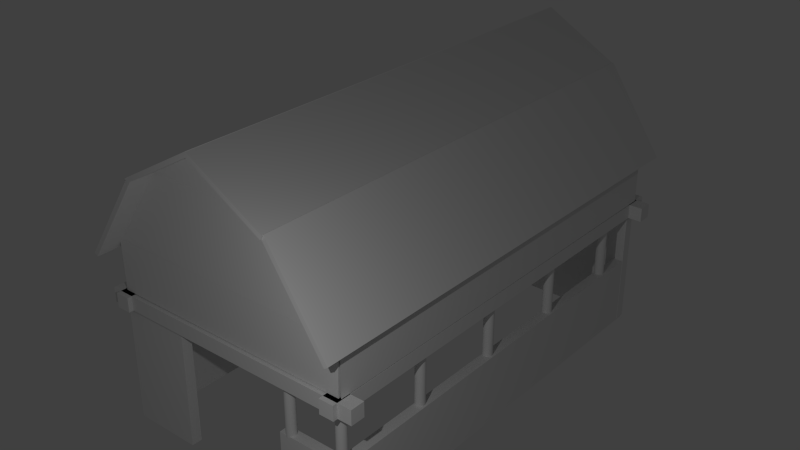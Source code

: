 # Source: barn.blend  (saved by Blender 2.74.0; exported with 4.5.12 LTS)
import bpy
from mathutils import Matrix  # noqa: F401  (used for matrix-valued properties, if any)

bpy.ops.wm.read_factory_settings(use_empty=True)
scene = bpy.context.scene
scene.name = 'Scene'

# ---- collections
col_collection_1 = bpy.data.collections.new('Collection 1'); scene.collection.children.link(col_collection_1)

# ---- materials (node trees are filled in below, after node groups)
mat_material_003 = bpy.data.materials.new('Material.003')
mat_material_003.alpha_threshold = 0.0
mat_material_003.use_transparent_shadow = False
mat_material_003.roughness = 0.5
mat_material_008 = bpy.data.materials.new('Material.008')
mat_material_008.alpha_threshold = 0.0
mat_material_008.use_transparent_shadow = False
mat_material_008.roughness = 0.5
mat_material_006 = bpy.data.materials.new('Material.006')
mat_material_006.alpha_threshold = 0.0
mat_material_006.use_transparent_shadow = False
mat_material_006.roughness = 0.5
mat_material_005 = bpy.data.materials.new('Material.005')
mat_material_005.alpha_threshold = 0.0
mat_material_005.use_transparent_shadow = False
mat_material_005.roughness = 0.5
mat_material = bpy.data.materials.new('Material')
mat_material.alpha_threshold = 0.0
mat_material.use_transparent_shadow = False
mat_material.roughness = 0.5
mat_material_001 = bpy.data.materials.new('Material.001')
mat_material_001.alpha_threshold = 0.0
mat_material_001.use_transparent_shadow = False
mat_material_001.roughness = 0.5
mat_material_004 = bpy.data.materials.new('Material.004')
mat_material_004.alpha_threshold = 0.0
mat_material_004.use_transparent_shadow = False
mat_material_004.roughness = 0.5

# ---- material node trees

# ---- world
world_world = bpy.data.worlds.new('World'); scene.world = world_world
world_world.color = (0.05088, 0.05088, 0.05088)
world_world.use_sun_shadow = False
world_world.sun_shadow_jitter_overblur = 0.0
world_world.cycles.sampling_method = 'MANUAL'
world_world.cycles.sample_map_resolution = 256

# ---- lights
light_sun_001 = bpy.data.lights.new('Sun.001', 'AREA')
light_sun_001.transmission_factor = 0.0
light_sun_001.energy = 78.54
light_sun_001.shadow_buffer_clip_start = 0.5
light_sun_001.shadow_soft_size = 0.1
light_sun_001.shadow_maximum_resolution = 0.006
light_sun_001.use_absolute_resolution = True
light_sun_001.size = 0.1
light_sun_001.size_y = 0.1
light_sun_001.cycles.use_multiple_importance_sampling = False

# ---- meshes
me_cube_028 = bpy.data.meshes.new('Cube.028')
me_cube_028.from_pydata([(-1.0, -1.0, -1.0), (-1.0, -1.0, 1.0), (-1.0, 1.0, -1.0), (-1.0, 1.0, 1.0), (1.0, -1.0, -1.0), (1.0, -1.0, 1.0), (1.0, 1.0, -1.0), (1.0, 1.0, 1.0)], [], [(1, 3, 2, 0), (3, 7, 6, 2), (7, 5, 4, 6), (5, 1, 0, 4), (0, 2, 6, 4), (5, 7, 3, 1)])
me_cube_028.materials.append(mat_material_003)
me_cube_028.use_remesh_preserve_volume = False
me_cube_028.use_remesh_preserve_attributes = False
me_cube_028.use_mirror_vertex_groups = False
me_cube_028.update()
me_cube_027 = bpy.data.meshes.new('Cube.027')
me_cube_027.from_pydata([(-1.0, -1.0, -1.0), (-1.0, -1.0, 1.0), (-1.0, 1.0, -1.0), (-1.0, 1.0, 1.0), (1.0, -1.0, -1.0), (1.0, -1.0, 1.0), (1.0, 1.0, -1.0), (1.0, 1.0, 1.0)], [], [(1, 3, 2, 0), (3, 7, 6, 2), (7, 5, 4, 6), (5, 1, 0, 4), (0, 2, 6, 4), (5, 7, 3, 1)])
me_cube_027.materials.append(mat_material_003)
me_cube_027.use_remesh_preserve_volume = False
me_cube_027.use_remesh_preserve_attributes = False
me_cube_027.use_mirror_vertex_groups = False
me_cube_027.update()
me_cube_022 = bpy.data.meshes.new('Cube.022')
me_cube_022.from_pydata([(-1.0, -1.0, -1.0), (-1.0, -1.0, 1.0), (-1.0, 1.0, -1.0), (-1.0, 1.0, 1.0), (1.0, -1.0, -1.0), (1.0, -1.0, 1.0), (1.0, 1.0, -1.0), (1.0, 1.0, 1.0)], [], [(1, 3, 2, 0), (3, 7, 6, 2), (7, 5, 4, 6), (5, 1, 0, 4), (0, 2, 6, 4), (5, 7, 3, 1)])
me_cube_022.materials.append(mat_material_003)
me_cube_022.use_remesh_preserve_volume = False
me_cube_022.use_remesh_preserve_attributes = False
me_cube_022.use_mirror_vertex_groups = False
me_cube_022.update()
me_cube_021 = bpy.data.meshes.new('Cube.021')
me_cube_021.from_pydata([(0.004957, -0.5857, -1.0), (-1.0, -1.0, 1.0), (0.004957, 0.5857, -1.0), (-1.0, 1.0, 1.0), (-0.004957, -0.5857, -1.0), (1.0, -1.0, 1.0), (-0.004957, 0.5857, -1.0), (1.0, 1.0, 1.0)], [], [(1, 3, 2, 0), (3, 7, 6, 2), (7, 5, 4, 6), (5, 1, 0, 4), (0, 2, 6, 4), (5, 7, 3, 1)])
me_cube_021.materials.append(mat_material_008)
me_cube_021.use_remesh_preserve_volume = False
me_cube_021.use_remesh_preserve_attributes = False
me_cube_021.use_mirror_vertex_groups = False
me_cube_021.update()
me_cube_020 = bpy.data.meshes.new('Cube.020')
me_cube_020.from_pydata([(-1.0, -1.0, -1.0), (-1.0, -1.0, 1.0), (-1.0, 1.0, -1.0), (-1.0, 1.0, 1.0), (1.0, -1.0, -1.0), (1.0, -1.0, 1.0), (1.0, 1.0, -1.0), (1.0, 1.0, 1.0)], [], [(1, 3, 2, 0), (3, 7, 6, 2), (7, 5, 4, 6), (5, 1, 0, 4), (0, 2, 6, 4), (5, 7, 3, 1)])
me_cube_020.materials.append(mat_material_003)
me_cube_020.use_remesh_preserve_volume = False
me_cube_020.use_remesh_preserve_attributes = False
me_cube_020.use_mirror_vertex_groups = False
me_cube_020.update()
me_plane_001 = bpy.data.meshes.new('Plane.001')
me_plane_001.from_pydata([(-1.0, -1.0, 0.0), (1.0, -1.0, 0.0), (-1.0, 1.0, 0.0), (1.0, 1.0, 0.0)], [], [(0, 1, 3, 2)])
me_plane_001.materials.append(mat_material_008)
me_plane_001.use_remesh_preserve_volume = False
me_plane_001.use_remesh_preserve_attributes = False
me_plane_001.use_mirror_vertex_groups = False
me_plane_001.update()
me_plane = bpy.data.meshes.new('Plane')
me_plane.from_pydata([(-1.0, -1.0, 0.0), (1.0, -1.0, 0.0), (-1.0, 1.0, 0.0), (1.0, 1.0, 0.0)], [], [(0, 1, 3, 2)])
me_plane.materials.append(mat_material_008)
me_plane.use_remesh_preserve_volume = False
me_plane.use_remesh_preserve_attributes = False
me_plane.use_mirror_vertex_groups = False
me_plane.update()
me_cube_019 = bpy.data.meshes.new('Cube.019')
me_cube_019.from_pydata([(-0.5857, -0.5857, -1.0), (-1.0, -1.0, 1.0), (-0.5857, 0.5857, -1.0), (-1.0, 1.0, 1.0), (0.5857, -0.5857, -1.0), (1.0, -1.0, 1.0), (0.5857, 0.5857, -1.0), (1.0, 1.0, 1.0)], [], [(1, 3, 2, 0), (3, 7, 6, 2), (7, 5, 4, 6), (5, 1, 0, 4), (0, 2, 6, 4), (5, 7, 3, 1)])
me_cube_019.materials.append(mat_material_008)
me_cube_019.use_remesh_preserve_volume = False
me_cube_019.use_remesh_preserve_attributes = False
me_cube_019.use_mirror_vertex_groups = False
me_cube_019.update()
me_cube_017 = bpy.data.meshes.new('Cube.017')
me_cube_017.from_pydata([(-1.01, -1.01, -1.0), (-1.0, -1.0, 1.0), (-1.01, 1.01, -1.0), (-1.0, 1.0, 1.0), (1.01, -1.01, -1.0), (1.0, -1.0, 1.0), (1.01, 1.01, -1.0), (1.0, 1.0, 1.0)], [], [(1, 3, 2, 0), (3, 7, 6, 2), (7, 5, 4, 6), (5, 1, 0, 4), (0, 2, 6, 4), (5, 7, 3, 1)])
me_cube_017.materials.append(mat_material_008)
me_cube_017.use_remesh_preserve_volume = False
me_cube_017.use_remesh_preserve_attributes = False
me_cube_017.use_mirror_vertex_groups = False
me_cube_017.update()
me_cube_016 = bpy.data.meshes.new('Cube.016')
me_cube_016.from_pydata([(-1.01, -1.01, -1.0), (-1.0, -1.0, 1.0), (-1.01, 1.01, -1.0), (-1.0, 1.0, 1.0), (1.01, -1.01, -1.0), (1.0, -1.0, 1.0), (1.01, 1.01, -1.0), (1.0, 1.0, 1.0)], [], [(1, 3, 2, 0), (3, 7, 6, 2), (7, 5, 4, 6), (5, 1, 0, 4), (0, 2, 6, 4), (5, 7, 3, 1)])
me_cube_016.materials.append(mat_material_008)
me_cube_016.use_remesh_preserve_volume = False
me_cube_016.use_remesh_preserve_attributes = False
me_cube_016.use_mirror_vertex_groups = False
me_cube_016.update()
me_cube_013 = bpy.data.meshes.new('Cube.013')
me_cube_013.from_pydata([(0.004957, -0.5857, -1.0), (-1.0, -1.0, 1.0), (0.004957, 0.5857, -1.0), (-1.0, 1.0, 1.0), (-0.004957, -0.5857, -1.0), (1.0, -1.0, 1.0), (-0.004957, 0.5857, -1.0), (1.0, 1.0, 1.0)], [], [(1, 3, 2, 0), (3, 7, 6, 2), (7, 5, 4, 6), (5, 1, 0, 4), (0, 2, 6, 4), (5, 7, 3, 1)])
me_cube_013.materials.append(mat_material_008)
me_cube_013.use_remesh_preserve_volume = False
me_cube_013.use_remesh_preserve_attributes = False
me_cube_013.use_mirror_vertex_groups = False
me_cube_013.update()
me_cube_012 = bpy.data.meshes.new('Cube.012')
me_cube_012.from_pydata([(-0.5857, -0.5857, -1.0), (-1.0, -1.0, 1.0), (-0.5857, 0.5857, -1.0), (-1.0, 1.0, 1.0), (0.5857, -0.5857, -1.0), (1.0, -1.0, 1.0), (0.5857, 0.5857, -1.0), (1.0, 1.0, 1.0)], [], [(1, 3, 2, 0), (3, 7, 6, 2), (7, 5, 4, 6), (5, 1, 0, 4), (0, 2, 6, 4), (5, 7, 3, 1)])
me_cube_012.materials.append(mat_material_008)
me_cube_012.use_remesh_preserve_volume = False
me_cube_012.use_remesh_preserve_attributes = False
me_cube_012.use_mirror_vertex_groups = False
me_cube_012.update()
me_cube_011 = bpy.data.meshes.new('Cube.011')
me_cube_011.from_pydata([(-1.0, -1.0, -1.0), (-1.0, -1.0, 1.0), (-1.0, 1.0, -1.0), (-1.0, 1.0, 1.0), (1.0, -1.0, -1.0), (1.0, -1.0, 1.0), (1.0, 1.0, -1.0), (1.0, 1.0, 1.0)], [], [(1, 3, 2, 0), (3, 7, 6, 2), (7, 5, 4, 6), (5, 1, 0, 4), (0, 2, 6, 4), (5, 7, 3, 1)])
me_cube_011.materials.append(mat_material_006)
me_cube_011.use_remesh_preserve_volume = False
me_cube_011.use_remesh_preserve_attributes = False
me_cube_011.use_mirror_vertex_groups = False
me_cube_011.update()
me_cube_009 = bpy.data.meshes.new('Cube.009')
me_cube_009.from_pydata([(-1.0, -1.0, -1.0), (-1.0, -1.0, 1.0), (-1.0, 1.0, -1.0), (-1.0, 1.0, 1.0), (1.0, -1.0, -1.0), (1.0, -1.0, 1.0), (1.0, 1.0, -1.0), (1.0, 1.0, 1.0)], [], [(1, 3, 2, 0), (3, 7, 6, 2), (7, 5, 4, 6), (5, 1, 0, 4), (0, 2, 6, 4), (5, 7, 3, 1)])
me_cube_009.materials.append(mat_material_006)
me_cube_009.use_remesh_preserve_volume = False
me_cube_009.use_remesh_preserve_attributes = False
me_cube_009.use_mirror_vertex_groups = False
me_cube_009.update()
me_cube_007 = bpy.data.meshes.new('Cube.007')
me_cube_007.from_pydata([(-1.0, -1.0, -1.0), (-1.0, -1.0, 1.0), (-1.0, 1.0, -1.0), (-1.0, 1.0, 1.0), (1.0, -1.0, -1.0), (1.0, -1.0, 1.0), (1.0, 1.0, -1.0), (1.0, 1.0, 1.0)], [], [(1, 3, 2, 0), (3, 7, 6, 2), (7, 5, 4, 6), (5, 1, 0, 4), (0, 2, 6, 4), (5, 7, 3, 1)])
me_cube_007.materials.append(mat_material_006)
me_cube_007.use_remesh_preserve_volume = False
me_cube_007.use_remesh_preserve_attributes = False
me_cube_007.use_mirror_vertex_groups = False
me_cube_007.update()
me_cube_003 = bpy.data.meshes.new('Cube.003')
me_cube_003.from_pydata([(-1.0, -1.0, -1.0), (-1.0, -1.0, 1.0), (-1.0, 1.0, -1.0), (-1.0, 1.0, 1.0), (1.0, -1.0, -1.0), (1.0, -1.0, 1.0), (1.0, 1.0, -1.0), (1.0, 1.0, 1.0)], [], [(1, 3, 2, 0), (3, 7, 6, 2), (7, 5, 4, 6), (5, 1, 0, 4), (0, 2, 6, 4), (5, 7, 3, 1)])
me_cube_003.materials.append(mat_material_006)
me_cube_003.use_remesh_preserve_volume = False
me_cube_003.use_remesh_preserve_attributes = False
me_cube_003.use_mirror_vertex_groups = False
me_cube_003.update()
me_cylinder_009 = bpy.data.meshes.new('Cylinder.009')
me_cylinder_009.from_pydata([(19.74, -42.51, 1.35), (19.74, -42.51, 3.35), (19.94, -42.53, 1.35), (19.94, -42.53, 3.35), (20.12, -42.58, 1.35), (20.12, -42.58, 3.35), (20.3, -42.68, 1.35), (20.3, -42.68, 3.35), (20.45, -42.8, 1.35), (20.45, -42.8, 3.35), (20.57, -42.95, 1.35), (20.57, -42.95, 3.35), (20.66, -43.12, 1.35), (20.66, -43.12, 3.35), (20.72, -43.31, 1.35), (20.72, -43.31, 3.35), (20.74, -43.51, 1.35), (20.74, -43.51, 3.35), (20.72, -43.7, 1.35), (20.72, -43.7, 3.35), (20.66, -43.89, 1.35), (20.66, -43.89, 3.35), (20.57, -44.06, 1.35), (20.57, -44.06, 3.35), (20.45, -44.21, 1.35), (20.45, -44.21, 3.35), (20.3, -44.34, 1.35), (20.3, -44.34, 3.35), (20.12, -44.43, 1.35), (20.12, -44.43, 3.35), (19.94, -44.49, 1.35), (19.94, -44.49, 3.35), (19.74, -44.51, 1.35), (19.74, -44.51, 3.35), (19.55, -44.49, 1.35), (19.55, -44.49, 3.35), (19.36, -44.43, 1.35), (19.36, -44.43, 3.35), (19.19, -44.34, 1.35), (19.19, -44.34, 3.35), (19.03, -44.21, 1.35), (19.03, -44.21, 3.35), (18.91, -44.06, 1.35), (18.91, -44.06, 3.35), (18.82, -43.89, 1.35), (18.82, -43.89, 3.35), (18.76, -43.7, 1.35), (18.76, -43.7, 3.35), (18.74, -43.51, 1.35), (18.74, -43.51, 3.35), (18.76, -43.31, 1.35), (18.76, -43.31, 3.35), (18.82, -43.12, 1.35), (18.82, -43.12, 3.35), (18.91, -42.95, 1.35), (18.91, -42.95, 3.35), (19.03, -42.8, 1.35), (19.03, -42.8, 3.35), (19.19, -42.68, 1.35), (19.19, -42.68, 3.35), (19.36, -42.58, 1.35), (19.36, -42.58, 3.35), (19.55, -42.53, 1.35), (19.55, -42.53, 3.35)], [], [(0, 1, 3, 2), (2, 3, 5, 4), (4, 5, 7, 6), (6, 7, 9, 8), (8, 9, 11, 10), (10, 11, 13, 12), (12, 13, 15, 14), (14, 15, 17, 16), (16, 17, 19, 18), (18, 19, 21, 20), (20, 21, 23, 22), (22, 23, 25, 24), (24, 25, 27, 26), (26, 27, 29, 28), (28, 29, 31, 30), (30, 31, 33, 32), (32, 33, 35, 34), (34, 35, 37, 36), (36, 37, 39, 38), (38, 39, 41, 40), (40, 41, 43, 42), (42, 43, 45, 44), (44, 45, 47, 46), (46, 47, 49, 48), (48, 49, 51, 50), (50, 51, 53, 52), (52, 53, 55, 54), (54, 55, 57, 56), (56, 57, 59, 58), (58, 59, 61, 60), (3, 1, 63, 61, 59, 57, 55, 53, 51, 49, 47, 45, 43, 41, 39, 37, 35, 33, 31, 29, 27, 25, 23, 21, 19, 17, 15, 13, 11, 9, 7, 5), (62, 63, 1, 0), (60, 61, 63, 62), (0, 2, 4, 6, 8, 10, 12, 14, 16, 18, 20, 22, 24, 26, 28, 30, 32, 34, 36, 38, 40, 42, 44, 46, 48, 50, 52, 54, 56, 58, 60, 62)])
me_cylinder_009.materials.append(mat_material_005)
me_cylinder_009.use_remesh_preserve_volume = False
me_cylinder_009.use_remesh_preserve_attributes = False
me_cylinder_009.use_mirror_vertex_groups = False
me_cylinder_009.update()
me_cylinder_008 = bpy.data.meshes.new('Cylinder.008')
me_cylinder_008.from_pydata([(19.74, -42.51, 1.35), (19.74, -42.51, 3.35), (19.94, -42.53, 1.35), (19.94, -42.53, 3.35), (20.12, -42.58, 1.35), (20.12, -42.58, 3.35), (20.3, -42.68, 1.35), (20.3, -42.68, 3.35), (20.45, -42.8, 1.35), (20.45, -42.8, 3.35), (20.57, -42.95, 1.35), (20.57, -42.95, 3.35), (20.66, -43.12, 1.35), (20.66, -43.12, 3.35), (20.72, -43.31, 1.35), (20.72, -43.31, 3.35), (20.74, -43.51, 1.35), (20.74, -43.51, 3.35), (20.72, -43.7, 1.35), (20.72, -43.7, 3.35), (20.66, -43.89, 1.35), (20.66, -43.89, 3.35), (20.57, -44.06, 1.35), (20.57, -44.06, 3.35), (20.45, -44.21, 1.35), (20.45, -44.21, 3.35), (20.3, -44.34, 1.35), (20.3, -44.34, 3.35), (20.12, -44.43, 1.35), (20.12, -44.43, 3.35), (19.94, -44.49, 1.35), (19.94, -44.49, 3.35), (19.74, -44.51, 1.35), (19.74, -44.51, 3.35), (19.55, -44.49, 1.35), (19.55, -44.49, 3.35), (19.36, -44.43, 1.35), (19.36, -44.43, 3.35), (19.19, -44.34, 1.35), (19.19, -44.34, 3.35), (19.03, -44.21, 1.35), (19.03, -44.21, 3.35), (18.91, -44.06, 1.35), (18.91, -44.06, 3.35), (18.82, -43.89, 1.35), (18.82, -43.89, 3.35), (18.76, -43.7, 1.35), (18.76, -43.7, 3.35), (18.74, -43.51, 1.35), (18.74, -43.51, 3.35), (18.76, -43.31, 1.35), (18.76, -43.31, 3.35), (18.82, -43.12, 1.35), (18.82, -43.12, 3.35), (18.91, -42.95, 1.35), (18.91, -42.95, 3.35), (19.03, -42.8, 1.35), (19.03, -42.8, 3.35), (19.19, -42.68, 1.35), (19.19, -42.68, 3.35), (19.36, -42.58, 1.35), (19.36, -42.58, 3.35), (19.55, -42.53, 1.35), (19.55, -42.53, 3.35)], [], [(0, 1, 3, 2), (2, 3, 5, 4), (4, 5, 7, 6), (6, 7, 9, 8), (8, 9, 11, 10), (10, 11, 13, 12), (12, 13, 15, 14), (14, 15, 17, 16), (16, 17, 19, 18), (18, 19, 21, 20), (20, 21, 23, 22), (22, 23, 25, 24), (24, 25, 27, 26), (26, 27, 29, 28), (28, 29, 31, 30), (30, 31, 33, 32), (32, 33, 35, 34), (34, 35, 37, 36), (36, 37, 39, 38), (38, 39, 41, 40), (40, 41, 43, 42), (42, 43, 45, 44), (44, 45, 47, 46), (46, 47, 49, 48), (48, 49, 51, 50), (50, 51, 53, 52), (52, 53, 55, 54), (54, 55, 57, 56), (56, 57, 59, 58), (58, 59, 61, 60), (3, 1, 63, 61, 59, 57, 55, 53, 51, 49, 47, 45, 43, 41, 39, 37, 35, 33, 31, 29, 27, 25, 23, 21, 19, 17, 15, 13, 11, 9, 7, 5), (62, 63, 1, 0), (60, 61, 63, 62), (0, 2, 4, 6, 8, 10, 12, 14, 16, 18, 20, 22, 24, 26, 28, 30, 32, 34, 36, 38, 40, 42, 44, 46, 48, 50, 52, 54, 56, 58, 60, 62)])
me_cylinder_008.materials.append(mat_material_005)
me_cylinder_008.use_remesh_preserve_volume = False
me_cylinder_008.use_remesh_preserve_attributes = False
me_cylinder_008.use_mirror_vertex_groups = False
me_cylinder_008.update()
me_cylinder_007 = bpy.data.meshes.new('Cylinder.007')
me_cylinder_007.from_pydata([(19.74, -42.51, 1.35), (19.74, -42.51, 3.35), (19.94, -42.53, 1.35), (19.94, -42.53, 3.35), (20.12, -42.58, 1.35), (20.12, -42.58, 3.35), (20.3, -42.68, 1.35), (20.3, -42.68, 3.35), (20.45, -42.8, 1.35), (20.45, -42.8, 3.35), (20.57, -42.95, 1.35), (20.57, -42.95, 3.35), (20.66, -43.12, 1.35), (20.66, -43.12, 3.35), (20.72, -43.31, 1.35), (20.72, -43.31, 3.35), (20.74, -43.51, 1.35), (20.74, -43.51, 3.35), (20.72, -43.7, 1.35), (20.72, -43.7, 3.35), (20.66, -43.89, 1.35), (20.66, -43.89, 3.35), (20.57, -44.06, 1.35), (20.57, -44.06, 3.35), (20.45, -44.21, 1.35), (20.45, -44.21, 3.35), (20.3, -44.34, 1.35), (20.3, -44.34, 3.35), (20.12, -44.43, 1.35), (20.12, -44.43, 3.35), (19.94, -44.49, 1.35), (19.94, -44.49, 3.35), (19.74, -44.51, 1.35), (19.74, -44.51, 3.35), (19.55, -44.49, 1.35), (19.55, -44.49, 3.35), (19.36, -44.43, 1.35), (19.36, -44.43, 3.35), (19.19, -44.34, 1.35), (19.19, -44.34, 3.35), (19.03, -44.21, 1.35), (19.03, -44.21, 3.35), (18.91, -44.06, 1.35), (18.91, -44.06, 3.35), (18.82, -43.89, 1.35), (18.82, -43.89, 3.35), (18.76, -43.7, 1.35), (18.76, -43.7, 3.35), (18.74, -43.51, 1.35), (18.74, -43.51, 3.35), (18.76, -43.31, 1.35), (18.76, -43.31, 3.35), (18.82, -43.12, 1.35), (18.82, -43.12, 3.35), (18.91, -42.95, 1.35), (18.91, -42.95, 3.35), (19.03, -42.8, 1.35), (19.03, -42.8, 3.35), (19.19, -42.68, 1.35), (19.19, -42.68, 3.35), (19.36, -42.58, 1.35), (19.36, -42.58, 3.35), (19.55, -42.53, 1.35), (19.55, -42.53, 3.35)], [], [(0, 1, 3, 2), (2, 3, 5, 4), (4, 5, 7, 6), (6, 7, 9, 8), (8, 9, 11, 10), (10, 11, 13, 12), (12, 13, 15, 14), (14, 15, 17, 16), (16, 17, 19, 18), (18, 19, 21, 20), (20, 21, 23, 22), (22, 23, 25, 24), (24, 25, 27, 26), (26, 27, 29, 28), (28, 29, 31, 30), (30, 31, 33, 32), (32, 33, 35, 34), (34, 35, 37, 36), (36, 37, 39, 38), (38, 39, 41, 40), (40, 41, 43, 42), (42, 43, 45, 44), (44, 45, 47, 46), (46, 47, 49, 48), (48, 49, 51, 50), (50, 51, 53, 52), (52, 53, 55, 54), (54, 55, 57, 56), (56, 57, 59, 58), (58, 59, 61, 60), (3, 1, 63, 61, 59, 57, 55, 53, 51, 49, 47, 45, 43, 41, 39, 37, 35, 33, 31, 29, 27, 25, 23, 21, 19, 17, 15, 13, 11, 9, 7, 5), (62, 63, 1, 0), (60, 61, 63, 62), (0, 2, 4, 6, 8, 10, 12, 14, 16, 18, 20, 22, 24, 26, 28, 30, 32, 34, 36, 38, 40, 42, 44, 46, 48, 50, 52, 54, 56, 58, 60, 62)])
me_cylinder_007.materials.append(mat_material_005)
me_cylinder_007.use_remesh_preserve_volume = False
me_cylinder_007.use_remesh_preserve_attributes = False
me_cylinder_007.use_mirror_vertex_groups = False
me_cylinder_007.update()
me_cylinder_006 = bpy.data.meshes.new('Cylinder.006')
me_cylinder_006.from_pydata([(19.74, -42.51, 1.35), (19.74, -42.51, 3.35), (19.94, -42.53, 1.35), (19.94, -42.53, 3.35), (20.12, -42.58, 1.35), (20.12, -42.58, 3.35), (20.3, -42.68, 1.35), (20.3, -42.68, 3.35), (20.45, -42.8, 1.35), (20.45, -42.8, 3.35), (20.57, -42.95, 1.35), (20.57, -42.95, 3.35), (20.66, -43.12, 1.35), (20.66, -43.12, 3.35), (20.72, -43.31, 1.35), (20.72, -43.31, 3.35), (20.74, -43.51, 1.35), (20.74, -43.51, 3.35), (20.72, -43.7, 1.35), (20.72, -43.7, 3.35), (20.66, -43.89, 1.35), (20.66, -43.89, 3.35), (20.57, -44.06, 1.35), (20.57, -44.06, 3.35), (20.45, -44.21, 1.35), (20.45, -44.21, 3.35), (20.3, -44.34, 1.35), (20.3, -44.34, 3.35), (20.12, -44.43, 1.35), (20.12, -44.43, 3.35), (19.94, -44.49, 1.35), (19.94, -44.49, 3.35), (19.74, -44.51, 1.35), (19.74, -44.51, 3.35), (19.55, -44.49, 1.35), (19.55, -44.49, 3.35), (19.36, -44.43, 1.35), (19.36, -44.43, 3.35), (19.19, -44.34, 1.35), (19.19, -44.34, 3.35), (19.03, -44.21, 1.35), (19.03, -44.21, 3.35), (18.91, -44.06, 1.35), (18.91, -44.06, 3.35), (18.82, -43.89, 1.35), (18.82, -43.89, 3.35), (18.76, -43.7, 1.35), (18.76, -43.7, 3.35), (18.74, -43.51, 1.35), (18.74, -43.51, 3.35), (18.76, -43.31, 1.35), (18.76, -43.31, 3.35), (18.82, -43.12, 1.35), (18.82, -43.12, 3.35), (18.91, -42.95, 1.35), (18.91, -42.95, 3.35), (19.03, -42.8, 1.35), (19.03, -42.8, 3.35), (19.19, -42.68, 1.35), (19.19, -42.68, 3.35), (19.36, -42.58, 1.35), (19.36, -42.58, 3.35), (19.55, -42.53, 1.35), (19.55, -42.53, 3.35)], [], [(0, 1, 3, 2), (2, 3, 5, 4), (4, 5, 7, 6), (6, 7, 9, 8), (8, 9, 11, 10), (10, 11, 13, 12), (12, 13, 15, 14), (14, 15, 17, 16), (16, 17, 19, 18), (18, 19, 21, 20), (20, 21, 23, 22), (22, 23, 25, 24), (24, 25, 27, 26), (26, 27, 29, 28), (28, 29, 31, 30), (30, 31, 33, 32), (32, 33, 35, 34), (34, 35, 37, 36), (36, 37, 39, 38), (38, 39, 41, 40), (40, 41, 43, 42), (42, 43, 45, 44), (44, 45, 47, 46), (46, 47, 49, 48), (48, 49, 51, 50), (50, 51, 53, 52), (52, 53, 55, 54), (54, 55, 57, 56), (56, 57, 59, 58), (58, 59, 61, 60), (3, 1, 63, 61, 59, 57, 55, 53, 51, 49, 47, 45, 43, 41, 39, 37, 35, 33, 31, 29, 27, 25, 23, 21, 19, 17, 15, 13, 11, 9, 7, 5), (62, 63, 1, 0), (60, 61, 63, 62), (0, 2, 4, 6, 8, 10, 12, 14, 16, 18, 20, 22, 24, 26, 28, 30, 32, 34, 36, 38, 40, 42, 44, 46, 48, 50, 52, 54, 56, 58, 60, 62)])
me_cylinder_006.materials.append(mat_material_005)
me_cylinder_006.use_remesh_preserve_volume = False
me_cylinder_006.use_remesh_preserve_attributes = False
me_cylinder_006.use_mirror_vertex_groups = False
me_cylinder_006.update()
me_cylinder_002 = bpy.data.meshes.new('Cylinder.002')
me_cylinder_002.from_pydata([(19.74, -42.51, 1.35), (19.74, -42.51, 3.35), (19.94, -42.53, 1.35), (19.94, -42.53, 3.35), (20.12, -42.58, 1.35), (20.12, -42.58, 3.35), (20.3, -42.68, 1.35), (20.3, -42.68, 3.35), (20.45, -42.8, 1.35), (20.45, -42.8, 3.35), (20.57, -42.95, 1.35), (20.57, -42.95, 3.35), (20.66, -43.12, 1.35), (20.66, -43.12, 3.35), (20.72, -43.31, 1.35), (20.72, -43.31, 3.35), (20.74, -43.51, 1.35), (20.74, -43.51, 3.35), (20.72, -43.7, 1.35), (20.72, -43.7, 3.35), (20.66, -43.89, 1.35), (20.66, -43.89, 3.35), (20.57, -44.06, 1.35), (20.57, -44.06, 3.35), (20.45, -44.21, 1.35), (20.45, -44.21, 3.35), (20.3, -44.34, 1.35), (20.3, -44.34, 3.35), (20.12, -44.43, 1.35), (20.12, -44.43, 3.35), (19.94, -44.49, 1.35), (19.94, -44.49, 3.35), (19.74, -44.51, 1.35), (19.74, -44.51, 3.35), (19.55, -44.49, 1.35), (19.55, -44.49, 3.35), (19.36, -44.43, 1.35), (19.36, -44.43, 3.35), (19.19, -44.34, 1.35), (19.19, -44.34, 3.35), (19.03, -44.21, 1.35), (19.03, -44.21, 3.35), (18.91, -44.06, 1.35), (18.91, -44.06, 3.35), (18.82, -43.89, 1.35), (18.82, -43.89, 3.35), (18.76, -43.7, 1.35), (18.76, -43.7, 3.35), (18.74, -43.51, 1.35), (18.74, -43.51, 3.35), (18.76, -43.31, 1.35), (18.76, -43.31, 3.35), (18.82, -43.12, 1.35), (18.82, -43.12, 3.35), (18.91, -42.95, 1.35), (18.91, -42.95, 3.35), (19.03, -42.8, 1.35), (19.03, -42.8, 3.35), (19.19, -42.68, 1.35), (19.19, -42.68, 3.35), (19.36, -42.58, 1.35), (19.36, -42.58, 3.35), (19.55, -42.53, 1.35), (19.55, -42.53, 3.35)], [], [(0, 1, 3, 2), (2, 3, 5, 4), (4, 5, 7, 6), (6, 7, 9, 8), (8, 9, 11, 10), (10, 11, 13, 12), (12, 13, 15, 14), (14, 15, 17, 16), (16, 17, 19, 18), (18, 19, 21, 20), (20, 21, 23, 22), (22, 23, 25, 24), (24, 25, 27, 26), (26, 27, 29, 28), (28, 29, 31, 30), (30, 31, 33, 32), (32, 33, 35, 34), (34, 35, 37, 36), (36, 37, 39, 38), (38, 39, 41, 40), (40, 41, 43, 42), (42, 43, 45, 44), (44, 45, 47, 46), (46, 47, 49, 48), (48, 49, 51, 50), (50, 51, 53, 52), (52, 53, 55, 54), (54, 55, 57, 56), (56, 57, 59, 58), (58, 59, 61, 60), (3, 1, 63, 61, 59, 57, 55, 53, 51, 49, 47, 45, 43, 41, 39, 37, 35, 33, 31, 29, 27, 25, 23, 21, 19, 17, 15, 13, 11, 9, 7, 5), (62, 63, 1, 0), (60, 61, 63, 62), (0, 2, 4, 6, 8, 10, 12, 14, 16, 18, 20, 22, 24, 26, 28, 30, 32, 34, 36, 38, 40, 42, 44, 46, 48, 50, 52, 54, 56, 58, 60, 62)])
me_cylinder_002.materials.append(mat_material_005)
me_cylinder_002.use_remesh_preserve_volume = False
me_cylinder_002.use_remesh_preserve_attributes = False
me_cylinder_002.use_mirror_vertex_groups = False
me_cylinder_002.update()
me_cylinder = bpy.data.meshes.new('Cylinder')
me_cylinder.from_pydata([(19.74, -42.51, 1.35), (19.74, -42.51, 3.35), (19.94, -42.53, 1.35), (19.94, -42.53, 3.35), (20.12, -42.58, 1.35), (20.12, -42.58, 3.35), (20.3, -42.68, 1.35), (20.3, -42.68, 3.35), (20.45, -42.8, 1.35), (20.45, -42.8, 3.35), (20.57, -42.95, 1.35), (20.57, -42.95, 3.35), (20.66, -43.12, 1.35), (20.66, -43.12, 3.35), (20.72, -43.31, 1.35), (20.72, -43.31, 3.35), (20.74, -43.51, 1.35), (20.74, -43.51, 3.35), (20.72, -43.7, 1.35), (20.72, -43.7, 3.35), (20.66, -43.89, 1.35), (20.66, -43.89, 3.35), (20.57, -44.06, 1.35), (20.57, -44.06, 3.35), (20.45, -44.21, 1.35), (20.45, -44.21, 3.35), (20.3, -44.34, 1.35), (20.3, -44.34, 3.35), (20.12, -44.43, 1.35), (20.12, -44.43, 3.35), (19.94, -44.49, 1.35), (19.94, -44.49, 3.35), (19.74, -44.51, 1.35), (19.74, -44.51, 3.35), (19.55, -44.49, 1.35), (19.55, -44.49, 3.35), (19.36, -44.43, 1.35), (19.36, -44.43, 3.35), (19.19, -44.34, 1.35), (19.19, -44.34, 3.35), (19.03, -44.21, 1.35), (19.03, -44.21, 3.35), (18.91, -44.06, 1.35), (18.91, -44.06, 3.35), (18.82, -43.89, 1.35), (18.82, -43.89, 3.35), (18.76, -43.7, 1.35), (18.76, -43.7, 3.35), (18.74, -43.51, 1.35), (18.74, -43.51, 3.35), (18.76, -43.31, 1.35), (18.76, -43.31, 3.35), (18.82, -43.12, 1.35), (18.82, -43.12, 3.35), (18.91, -42.95, 1.35), (18.91, -42.95, 3.35), (19.03, -42.8, 1.35), (19.03, -42.8, 3.35), (19.19, -42.68, 1.35), (19.19, -42.68, 3.35), (19.36, -42.58, 1.35), (19.36, -42.58, 3.35), (19.55, -42.53, 1.35), (19.55, -42.53, 3.35)], [], [(0, 1, 3, 2), (2, 3, 5, 4), (4, 5, 7, 6), (6, 7, 9, 8), (8, 9, 11, 10), (10, 11, 13, 12), (12, 13, 15, 14), (14, 15, 17, 16), (16, 17, 19, 18), (18, 19, 21, 20), (20, 21, 23, 22), (22, 23, 25, 24), (24, 25, 27, 26), (26, 27, 29, 28), (28, 29, 31, 30), (30, 31, 33, 32), (32, 33, 35, 34), (34, 35, 37, 36), (36, 37, 39, 38), (38, 39, 41, 40), (40, 41, 43, 42), (42, 43, 45, 44), (44, 45, 47, 46), (46, 47, 49, 48), (48, 49, 51, 50), (50, 51, 53, 52), (52, 53, 55, 54), (54, 55, 57, 56), (56, 57, 59, 58), (58, 59, 61, 60), (3, 1, 63, 61, 59, 57, 55, 53, 51, 49, 47, 45, 43, 41, 39, 37, 35, 33, 31, 29, 27, 25, 23, 21, 19, 17, 15, 13, 11, 9, 7, 5), (62, 63, 1, 0), (60, 61, 63, 62), (0, 2, 4, 6, 8, 10, 12, 14, 16, 18, 20, 22, 24, 26, 28, 30, 32, 34, 36, 38, 40, 42, 44, 46, 48, 50, 52, 54, 56, 58, 60, 62)])
me_cylinder.materials.append(mat_material_005)
me_cylinder.use_remesh_preserve_volume = False
me_cylinder.use_remesh_preserve_attributes = False
me_cylinder.use_mirror_vertex_groups = False
me_cylinder.update()
me_cube_006 = bpy.data.meshes.new('Cube.006')
me_cube_006.from_pydata([(-1.0, -1.0, -1.0), (-1.0, -1.0, 1.0), (-1.0, 1.0, -1.0), (-1.0, 1.0, 1.0), (1.0, -1.0, -1.0), (1.0, -1.0, 1.0), (1.0, 1.0, -1.0), (1.0, 1.0, 1.0)], [], [(1, 3, 2, 0), (3, 7, 6, 2), (7, 5, 4, 6), (5, 1, 0, 4), (0, 2, 6, 4), (5, 7, 3, 1)])
me_cube_006.materials.append(mat_material)
me_cube_006.materials.append(None)
me_cube_006.use_remesh_preserve_volume = False
me_cube_006.use_remesh_preserve_attributes = False
me_cube_006.use_mirror_vertex_groups = False
me_cube_006.update()
me_cube_004 = bpy.data.meshes.new('Cube.004')
me_cube_004.from_pydata([(-1.0, -1.0, -1.0), (-1.0, -1.0, 1.0), (-1.0, 1.0, -1.0), (-1.0, 1.0, 1.0), (1.0, -1.0, -1.0), (1.0, -1.0, 1.0), (1.0, 1.0, -1.0), (1.0, 1.0, 1.0)], [], [(1, 3, 2, 0), (3, 7, 6, 2), (7, 5, 4, 6), (5, 1, 0, 4), (0, 2, 6, 4), (5, 7, 3, 1)])
me_cube_004.materials.append(mat_material_003)
me_cube_004.use_remesh_preserve_volume = False
me_cube_004.use_remesh_preserve_attributes = False
me_cube_004.use_mirror_vertex_groups = False
me_cube_004.update()
me_cube_002 = bpy.data.meshes.new('Cube.002')
me_cube_002.from_pydata([(-1.0, -1.0, -1.0), (-1.0, -1.0, 1.0), (-1.0, 1.0, -1.0), (-1.0, 1.0, 1.0), (1.0, -1.0, -1.0), (1.0, -1.0, 1.0), (1.0, 1.0, -1.0), (1.0, 1.0, 1.0)], [], [(1, 3, 2, 0), (3, 7, 6, 2), (7, 5, 4, 6), (5, 1, 0, 4), (0, 2, 6, 4), (5, 7, 3, 1)])
me_cube_002.materials.append(mat_material_001)
me_cube_002.use_remesh_preserve_volume = False
me_cube_002.use_remesh_preserve_attributes = False
me_cube_002.use_mirror_vertex_groups = False
me_cube_002.update()
me_cube_001 = bpy.data.meshes.new('Cube.001')
me_cube_001.from_pydata([(-1.0, -1.0, -1.0), (-1.0, -1.0, 1.0), (-1.0, 1.0, -1.0), (-1.0, 1.0, 1.0), (1.0, -1.0, -1.0), (1.0, -1.0, 1.0), (1.0, 1.0, -1.0), (1.0, 1.0, 1.0)], [], [(1, 3, 2, 0), (3, 7, 6, 2), (7, 5, 4, 6), (5, 1, 0, 4), (0, 2, 6, 4), (5, 7, 3, 1)])
me_cube_001.materials.append(mat_material_008)
me_cube_001.use_remesh_preserve_volume = False
me_cube_001.use_remesh_preserve_attributes = False
me_cube_001.use_mirror_vertex_groups = False
me_cube_001.update()
me_cube = bpy.data.meshes.new('Cube')
me_cube.from_pydata([(-1.0, -1.0, -1.0), (-1.0, -1.0, 1.0), (-1.0, 1.0, -1.0), (-1.0, 1.0, 1.0), (1.0, -1.0, -1.0), (1.0, -1.0, 1.0), (1.0, 1.0, -1.0), (1.0, 1.0, 1.0)], [], [(1, 3, 2, 0), (3, 7, 6, 2), (7, 5, 4, 6), (5, 1, 0, 4), (0, 2, 6, 4), (5, 7, 3, 1)])
me_cube.materials.append(mat_material_004)
me_cube.use_remesh_preserve_volume = False
me_cube.use_remesh_preserve_attributes = False
me_cube.use_mirror_vertex_groups = False
me_cube.update()

# ---- objects
ob_cube_018 = bpy.data.objects.new('Cube.018', me_cube_028)
ob_cube_017 = bpy.data.objects.new('Cube.017', me_cube_027)
ob_cube_016 = bpy.data.objects.new('Cube.016', me_cube_022)
ob_cube_012 = bpy.data.objects.new('Cube.012', me_cube_021)
ob_cube_015 = bpy.data.objects.new('Cube.015', me_cube_020)
ob_plane_001 = bpy.data.objects.new('Plane.001', me_plane_001)
ob_plane = bpy.data.objects.new('Plane', me_plane)
ob_cube_014 = bpy.data.objects.new('Cube.014', me_cube_019)
ob_cube_011 = bpy.data.objects.new('Cube.011', me_cube_017)
ob_cube_013 = bpy.data.objects.new('Cube.013', me_cube_016)
ob_cube_010 = bpy.data.objects.new('Cube.010', me_cube_013)
ob_cube_009 = bpy.data.objects.new('Cube.009', me_cube_012)
ob_cube_007 = bpy.data.objects.new('Cube.007', me_cube_011)
ob_cube_008 = bpy.data.objects.new('Cube.008', me_cube_009)
ob_cube_006 = bpy.data.objects.new('Cube.006', me_cube_007)
ob_cube_005 = bpy.data.objects.new('Cube.005', me_cube_003)
ob_cylinder_005 = bpy.data.objects.new('Cylinder.005', me_cylinder_009)
ob_cylinder_004 = bpy.data.objects.new('Cylinder.004', me_cylinder_008)
ob_cylinder_003 = bpy.data.objects.new('Cylinder.003', me_cylinder_007)
ob_cylinder_001 = bpy.data.objects.new('Cylinder.001', me_cylinder_006)
ob_cylinder_002 = bpy.data.objects.new('Cylinder.002', me_cylinder_002)
ob_sun_001 = bpy.data.objects.new('Sun.001', light_sun_001)
ob_cylinder = bpy.data.objects.new('Cylinder', me_cylinder)
ob_cube_004 = bpy.data.objects.new('Cube.004', me_cube_006)
ob_cube_003 = bpy.data.objects.new('Cube.003', me_cube_004)
ob_cube_002 = bpy.data.objects.new('Cube.002', me_cube_002)
ob_cube_001 = bpy.data.objects.new('Cube.001', me_cube_001)
ob_cube = bpy.data.objects.new('Cube', me_cube)

# ---- transforms, parenting, visibility, modifiers, constraints
ob_cube_018.location = (-1.926, -0.01225, 4.531)
ob_cube_018.rotation_euler = (6.783e-08, 0.5921, 1.472e-07)
ob_cube_018.scale = (0.04542, -5.01, -1.085)
ob_cube_018.lineart.crease_threshold = 0.0
ob_cube_017.location = (-0.542, -0.04241, 5.877)
ob_cube_017.rotation_euler = (-3.14e-07, -2.09, 1.4e-07)
ob_cube_017.scale = (-0.04361, 5.01, -0.926)
ob_cube_017.lineart.crease_threshold = 0.0
ob_cube_016.location = (1.007, -0.04292, 5.877)
ob_cube_016.rotation_euler = (6.208e-08, -1.05, -1.396e-07)
ob_cube_016.scale = (0.04569, -5.01, -0.9079)
ob_cube_016.lineart.crease_threshold = 0.0
ob_cube_012.location = (0.2223, 4.487, 5.84)
ob_cube_012.scale = (1.524, 0.04209, -0.4302)
ob_cube_012.lineart.crease_threshold = 0.0
ob_cube_015.location = (2.378, -0.01225, 4.552)
ob_cube_015.rotation_euler = (4.38e-09, -0.5917, -3.349e-08)
ob_cube_015.scale = (0.04542, -5.01, -1.085)
ob_cube_015.lineart.crease_threshold = 0.0
ob_plane_001.location = (-2.392, -0.005996, 3.289)
ob_plane_001.rotation_euler = (-0.0, 4.712, 0.0)
ob_plane_001.scale = (-0.5098, -4.563, 1.0)
ob_plane_001.lineart.crease_threshold = 0.0
ob_plane.location = (2.847, -0.005996, 3.289)
ob_plane.rotation_euler = (-0.0, 1.571, 0.0)
ob_plane.scale = (-0.5098, -4.563, 1.0)
ob_plane.lineart.crease_threshold = 0.0
ob_cube_014.location = (0.2223, 4.491, 4.628)
ob_cube_014.scale = (2.586, 0.07758, -0.7931)
ob_cube_014.lineart.crease_threshold = 0.0
ob_cube_011.location = (0.2223, 4.491, 3.309)
ob_cube_011.scale = (2.586, 0.07758, -0.5241)
ob_cube_011.lineart.crease_threshold = 0.0
ob_cube_013.location = (0.2223, -4.51, 3.309)
ob_cube_013.scale = (2.586, 0.07758, -0.5241)
ob_cube_013.lineart.crease_threshold = 0.0
ob_cube_010.location = (0.2223, -4.51, 5.84)
ob_cube_010.scale = (1.524, 0.04209, -0.4302)
ob_cube_010.lineart.crease_threshold = 0.0
ob_cube_009.location = (0.2223, -4.51, 4.628)
ob_cube_009.scale = (2.586, 0.07758, -0.7931)
ob_cube_009.lineart.crease_threshold = 0.0
ob_cube_007.location = (0.2427, 4.485, 2.615)
ob_cube_007.rotation_euler = (0.0, -0.0, 1.571)
ob_cube_007.scale = (0.1506, -2.896, 0.1506)
ob_cube_007.lineart.crease_threshold = 0.0
ob_cube_008.location = (-2.301, 0.05457, 2.615)
ob_cube_008.scale = (0.1506, -4.815, 0.1506)
ob_cube_008.lineart.crease_threshold = 0.0
ob_cube_006.location = (0.2427, -4.515, 2.615)
ob_cube_006.rotation_euler = (0.0, -0.0, 1.571)
ob_cube_006.scale = (0.1506, -2.896, 0.1506)
ob_cube_006.lineart.crease_threshold = 0.0
ob_cube_005.location = (2.7, 0.05457, 2.615)
ob_cube_005.scale = (0.1506, -4.815, 0.1506)
ob_cube_005.lineart.crease_threshold = 0.0
ob_cylinder_005.location = (0.6873, 7.976, 0.603)
ob_cylinder_005.scale = (0.1006, 0.1006, 0.5674)
ob_cylinder_005.lineart.crease_threshold = 0.0
ob_cylinder_004.location = (0.6873, 3.976, 0.603)
ob_cylinder_004.scale = (0.1006, 0.1006, 0.5674)
ob_cylinder_004.lineart.crease_threshold = 0.0
ob_cylinder_003.location = (0.6873, 5.976, 0.603)
ob_cylinder_003.scale = (0.1006, 0.1006, 0.5674)
ob_cylinder_003.lineart.crease_threshold = 0.0
ob_cylinder_001.location = (0.6873, 1.976, 0.603)
ob_cylinder_001.scale = (0.1006, 0.1006, 0.5674)
ob_cylinder_001.lineart.crease_threshold = 0.0
ob_cylinder_002.location = (0.6873, -0.0237, 0.603)
ob_cylinder_002.scale = (0.1006, 0.1006, 0.5674)
ob_cylinder_002.lineart.crease_threshold = 0.0
ob_sun_001.location = (5.233, -8.525, 7.101)
ob_sun_001.rotation_euler = (-2.627, -2.602, -2.398)
ob_sun_001.lineart.crease_threshold = 0.0
ob_cylinder.location = (-0.4384, -0.0474, 0.603)
ob_cylinder.scale = (0.1006, 0.1006, 0.5674)
ob_cylinder.lineart.crease_threshold = 0.0
ob_cube_004.location = (2.076, -4.407, 0.686)
ob_cube_004.rotation_euler = (0.0, -0.0, 1.571)
ob_cube_004.scale = (0.1092, -0.7123, 0.7171)
ob_cube_004.lineart.crease_threshold = 0.0
ob_cube_003.location = (-1.674, -4.464, 1.2)
ob_cube_003.rotation_euler = (0.0, -0.0, 1.571)
ob_cube_003.scale = (0.1092, -0.7123, 1.23)
ob_cube_003.lineart.crease_threshold = 0.0
ob_cube_002.location = (0.1994, 4.46, 1.2)
ob_cube_002.rotation_euler = (0.0, -0.0, 1.571)
ob_cube_002.scale = (0.1092, 2.615, 1.23)
ob_cube_002.lineart.crease_threshold = 0.0
ob_cube_001.location = (2.701, 0.0, 0.6737)
ob_cube_001.scale = (0.1092, 4.522, 0.7309)
ob_cube_001.lineart.crease_threshold = 0.0
ob_cube.location = (-2.299, 0.0, 1.2)
ob_cube.scale = (0.1092, 4.522, 1.23)
ob_cube.lineart.crease_threshold = 0.0

# ---- collection membership
col_collection_1.objects.link(ob_cube_018)
col_collection_1.objects.link(ob_cube_017)
col_collection_1.objects.link(ob_cube_016)
col_collection_1.objects.link(ob_cube_012)
col_collection_1.objects.link(ob_cube_015)
col_collection_1.objects.link(ob_plane_001)
col_collection_1.objects.link(ob_plane)
col_collection_1.objects.link(ob_cube_014)
col_collection_1.objects.link(ob_cube_011)
col_collection_1.objects.link(ob_cube_013)
col_collection_1.objects.link(ob_cube_010)
col_collection_1.objects.link(ob_cube_009)
col_collection_1.objects.link(ob_cube_007)
col_collection_1.objects.link(ob_cube_008)
col_collection_1.objects.link(ob_cube_006)
col_collection_1.objects.link(ob_cube_005)
col_collection_1.objects.link(ob_cylinder_005)
col_collection_1.objects.link(ob_cylinder_004)
col_collection_1.objects.link(ob_cylinder_003)
col_collection_1.objects.link(ob_cylinder_001)
col_collection_1.objects.link(ob_cylinder_002)
col_collection_1.objects.link(ob_sun_001)
col_collection_1.objects.link(ob_cylinder)
col_collection_1.objects.link(ob_cube_004)
col_collection_1.objects.link(ob_cube_003)
col_collection_1.objects.link(ob_cube_002)
col_collection_1.objects.link(ob_cube_001)
col_collection_1.objects.link(ob_cube)

# ---- scene / render settings (as saved in the file)
scene.frame_start = 1; scene.frame_end = 250; scene.frame_set(1)
scene.render.engine = 'BLENDER_EEVEE_NEXT'
scene.render.resolution_percentage = 50
scene.render.dither_intensity = 0.0
scene.cycles.use_denoising = False
scene.cycles.samples = 10
scene.cycles.sampling_pattern = 'TABULATED_SOBOL'
scene.cycles.light_sampling_threshold = 0.0
scene.cycles.use_adaptive_sampling = False
scene.cycles.use_light_tree = False
scene.cycles.blur_glossy = 0.0
scene.cycles.pixel_filter_type = 'GAUSSIAN'
scene.cycles.sample_clamp_indirect = 0.0
scene.view_settings.view_transform = 'Standard'
bpy.context.view_layer.update()

# ---- added for rendering (the .blend has no active camera): camera
cam_auto = bpy.data.cameras.new('AutoCamera')
cam_auto.lens = 50.0
cam_auto.sensor_width = 36.0
cam_auto.clip_end = 1000.0
ob_auto_camera = bpy.data.objects.new('AutoCamera', cam_auto)
scene.collection.objects.link(ob_auto_camera)
ob_auto_camera.location = (12.5142, -14.7534, 12.9756)
ob_auto_camera.rotation_euler = (1.09748, -7.21219e-08, 0.694738)
scene.camera = ob_auto_camera
bpy.context.view_layer.update()
